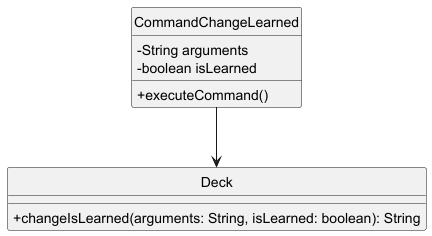

The diagram above was rendered by PlantUML. Its source (embedded in the PNG):
@startuml
hide circle
skinparam classAttributeIconSize 0
class CommandChangeLearned {
  - String arguments
  - boolean isLearned
  + executeCommand()
}

class Deck {
  +  changeIsLearned(arguments: String, isLearned: boolean): String
}

CommandChangeLearned --> Deck
@enduml